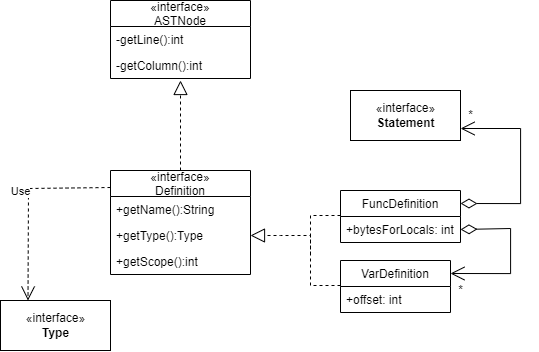

The diagram above was exported from draw.io. Its source (the exported page's mxGraphModel, read from the mxfile embedded in the PNG):
<mxGraphModel dx="2083" dy="1784" grid="1" gridSize="10" guides="1" tooltips="1" connect="1" arrows="1" fold="1" page="1" pageScale="1" pageWidth="827" pageHeight="1169" math="0" shadow="0">
  <root>
    <mxCell id="0" />
    <mxCell id="1" parent="0" />
    <mxCell id="5iHJIBE2ayltOzTEuCKZ-4" value="«interface»&lt;br&gt;&lt;b&gt;Type&lt;/b&gt;" style="html=1;" vertex="1" parent="1">
      <mxGeometry x="-650" y="340" width="110" height="50" as="geometry" />
    </mxCell>
    <mxCell id="5iHJIBE2ayltOzTEuCKZ-7" value="" style="endArrow=block;dashed=1;endFill=0;endSize=12;html=1;rounded=0;entryX=1;entryY=0.5;entryDx=0;entryDy=0;exitX=0;exitY=0.5;exitDx=0;exitDy=0;" edge="1" parent="1" target="5iHJIBE2ayltOzTEuCKZ-142">
      <mxGeometry width="160" relative="1" as="geometry">
        <mxPoint x="-310" y="325" as="sourcePoint" />
        <mxPoint x="-400" y="201" as="targetPoint" />
        <Array as="points">
          <mxPoint x="-340" y="325" />
          <mxPoint x="-340" y="275" />
          <mxPoint x="-370" y="275" />
        </Array>
      </mxGeometry>
    </mxCell>
    <mxCell id="5iHJIBE2ayltOzTEuCKZ-8" value="" style="endArrow=none;dashed=1;html=1;rounded=0;exitX=0;exitY=0.5;exitDx=0;exitDy=0;" edge="1" parent="1">
      <mxGeometry width="50" height="50" relative="1" as="geometry">
        <mxPoint x="-310" y="255" as="sourcePoint" />
        <mxPoint x="-339.9999999999998" y="295" as="targetPoint" />
        <Array as="points">
          <mxPoint x="-340" y="255" />
        </Array>
      </mxGeometry>
    </mxCell>
    <mxCell id="5iHJIBE2ayltOzTEuCKZ-10" value="" style="endArrow=open;html=1;endSize=12;startArrow=diamondThin;startSize=14;startFill=0;edgeStyle=orthogonalEdgeStyle;align=left;verticalAlign=bottom;rounded=0;exitX=1;exitY=0.5;exitDx=0;exitDy=0;entryX=1;entryY=0.25;entryDx=0;entryDy=0;" edge="1" parent="1" source="5iHJIBE2ayltOzTEuCKZ-158" target="5iHJIBE2ayltOzTEuCKZ-153">
      <mxGeometry x="-0.9762" y="12" relative="1" as="geometry">
        <mxPoint x="-200.0000000000001" y="267.5" as="sourcePoint" />
        <mxPoint x="-180" y="330" as="targetPoint" />
        <Array as="points">
          <mxPoint x="-140" y="268" />
          <mxPoint x="-140" y="313" />
        </Array>
        <mxPoint as="offset" />
      </mxGeometry>
    </mxCell>
    <mxCell id="5iHJIBE2ayltOzTEuCKZ-11" value="*" style="text;html=1;align=center;verticalAlign=middle;resizable=0;points=[];autosize=1;strokeColor=none;fillColor=none;" vertex="1" parent="1">
      <mxGeometry x="-200" y="320" width="20" height="20" as="geometry" />
    </mxCell>
    <mxCell id="5iHJIBE2ayltOzTEuCKZ-16" value="" style="endArrow=block;dashed=1;endFill=0;endSize=12;html=1;rounded=0;entryX=0.5;entryY=1.077;entryDx=0;entryDy=0;exitX=0.5;exitY=0;exitDx=0;exitDy=0;entryPerimeter=0;" edge="1" parent="1" source="5iHJIBE2ayltOzTEuCKZ-140" target="5iHJIBE2ayltOzTEuCKZ-107">
      <mxGeometry width="160" relative="1" as="geometry">
        <mxPoint x="-19.999999999999773" y="240" as="sourcePoint" />
        <mxPoint x="-20" y="110" as="targetPoint" />
      </mxGeometry>
    </mxCell>
    <mxCell id="5iHJIBE2ayltOzTEuCKZ-98" value="Use" style="endArrow=open;endSize=12;dashed=1;html=1;rounded=0;entryX=0.25;entryY=0;entryDx=0;entryDy=0;exitX=0;exitY=0.5;exitDx=0;exitDy=0;" edge="1" parent="1" target="5iHJIBE2ayltOzTEuCKZ-4">
      <mxGeometry x="-0.118" y="-8" width="160" relative="1" as="geometry">
        <mxPoint x="-540" y="227" as="sourcePoint" />
        <mxPoint x="-70" y="440" as="targetPoint" />
        <Array as="points">
          <mxPoint x="-622" y="228" />
        </Array>
        <mxPoint as="offset" />
      </mxGeometry>
    </mxCell>
    <mxCell id="5iHJIBE2ayltOzTEuCKZ-105" value="«interface»&#10;ASTNode" style="swimlane;fontStyle=0;childLayout=stackLayout;horizontal=1;startSize=26;fillColor=none;horizontalStack=0;resizeParent=1;resizeParentMax=0;resizeLast=0;collapsible=1;marginBottom=0;" vertex="1" parent="1">
      <mxGeometry x="-540" y="40" width="140" height="78" as="geometry" />
    </mxCell>
    <mxCell id="5iHJIBE2ayltOzTEuCKZ-106" value="-getLine():int" style="text;strokeColor=none;fillColor=none;align=left;verticalAlign=top;spacingLeft=4;spacingRight=4;overflow=hidden;rotatable=0;points=[[0,0.5],[1,0.5]];portConstraint=eastwest;" vertex="1" parent="5iHJIBE2ayltOzTEuCKZ-105">
      <mxGeometry y="26" width="140" height="26" as="geometry" />
    </mxCell>
    <mxCell id="5iHJIBE2ayltOzTEuCKZ-107" value="-getColumn():int" style="text;strokeColor=none;fillColor=none;align=left;verticalAlign=top;spacingLeft=4;spacingRight=4;overflow=hidden;rotatable=0;points=[[0,0.5],[1,0.5]];portConstraint=eastwest;" vertex="1" parent="5iHJIBE2ayltOzTEuCKZ-105">
      <mxGeometry y="52" width="140" height="26" as="geometry" />
    </mxCell>
    <mxCell id="5iHJIBE2ayltOzTEuCKZ-140" value="«interface»&#10;Definition" style="swimlane;fontStyle=0;childLayout=stackLayout;horizontal=1;startSize=26;fillColor=none;horizontalStack=0;resizeParent=1;resizeParentMax=0;resizeLast=0;collapsible=1;marginBottom=0;" vertex="1" parent="1">
      <mxGeometry x="-540" y="210" width="140" height="104" as="geometry" />
    </mxCell>
    <mxCell id="5iHJIBE2ayltOzTEuCKZ-141" value="+getName():String" style="text;strokeColor=none;fillColor=none;align=left;verticalAlign=top;spacingLeft=4;spacingRight=4;overflow=hidden;rotatable=0;points=[[0,0.5],[1,0.5]];portConstraint=eastwest;" vertex="1" parent="5iHJIBE2ayltOzTEuCKZ-140">
      <mxGeometry y="26" width="140" height="26" as="geometry" />
    </mxCell>
    <mxCell id="5iHJIBE2ayltOzTEuCKZ-142" value="+getType():Type" style="text;strokeColor=none;fillColor=none;align=left;verticalAlign=top;spacingLeft=4;spacingRight=4;overflow=hidden;rotatable=0;points=[[0,0.5],[1,0.5]];portConstraint=eastwest;" vertex="1" parent="5iHJIBE2ayltOzTEuCKZ-140">
      <mxGeometry y="52" width="140" height="26" as="geometry" />
    </mxCell>
    <mxCell id="5iHJIBE2ayltOzTEuCKZ-143" value="+getScope():int" style="text;strokeColor=none;fillColor=none;align=left;verticalAlign=top;spacingLeft=4;spacingRight=4;overflow=hidden;rotatable=0;points=[[0,0.5],[1,0.5]];portConstraint=eastwest;" vertex="1" parent="5iHJIBE2ayltOzTEuCKZ-140">
      <mxGeometry y="78" width="140" height="26" as="geometry" />
    </mxCell>
    <mxCell id="5iHJIBE2ayltOzTEuCKZ-148" value="«interface»&lt;br&gt;&lt;b&gt;Statement&lt;/b&gt;" style="html=1;" vertex="1" parent="1">
      <mxGeometry x="-300" y="130" width="110" height="50" as="geometry" />
    </mxCell>
    <mxCell id="5iHJIBE2ayltOzTEuCKZ-149" value="" style="endArrow=open;html=1;endSize=12;startArrow=diamondThin;startSize=14;startFill=0;edgeStyle=orthogonalEdgeStyle;align=left;verticalAlign=bottom;rounded=0;exitX=1;exitY=0.25;exitDx=0;exitDy=0;entryX=1;entryY=0.75;entryDx=0;entryDy=0;" edge="1" parent="1" source="5iHJIBE2ayltOzTEuCKZ-157" target="5iHJIBE2ayltOzTEuCKZ-148">
      <mxGeometry x="-0.9762" y="12" relative="1" as="geometry">
        <mxPoint x="-200.0000000000001" y="242.5" as="sourcePoint" />
        <mxPoint x="-187.90999999999985" y="339.9000000000001" as="targetPoint" />
        <Array as="points">
          <mxPoint x="-130" y="243" />
          <mxPoint x="-130" y="168" />
          <mxPoint x="-190" y="168" />
        </Array>
        <mxPoint as="offset" />
      </mxGeometry>
    </mxCell>
    <mxCell id="5iHJIBE2ayltOzTEuCKZ-150" value="*" style="text;html=1;align=center;verticalAlign=middle;resizable=0;points=[];autosize=1;strokeColor=none;fillColor=none;" vertex="1" parent="1">
      <mxGeometry x="-190" y="145" width="20" height="20" as="geometry" />
    </mxCell>
    <mxCell id="5iHJIBE2ayltOzTEuCKZ-153" value="VarDefinition" style="swimlane;fontStyle=0;childLayout=stackLayout;horizontal=1;startSize=26;fillColor=none;horizontalStack=0;resizeParent=1;resizeParentMax=0;resizeLast=0;collapsible=1;marginBottom=0;" vertex="1" parent="1">
      <mxGeometry x="-310" y="300" width="110" height="52" as="geometry" />
    </mxCell>
    <mxCell id="5iHJIBE2ayltOzTEuCKZ-154" value="+offset: int" style="text;strokeColor=none;fillColor=none;align=left;verticalAlign=top;spacingLeft=4;spacingRight=4;overflow=hidden;rotatable=0;points=[[0,0.5],[1,0.5]];portConstraint=eastwest;" vertex="1" parent="5iHJIBE2ayltOzTEuCKZ-153">
      <mxGeometry y="26" width="110" height="26" as="geometry" />
    </mxCell>
    <mxCell id="5iHJIBE2ayltOzTEuCKZ-157" value="FuncDefinition" style="swimlane;fontStyle=0;childLayout=stackLayout;horizontal=1;startSize=26;fillColor=none;horizontalStack=0;resizeParent=1;resizeParentMax=0;resizeLast=0;collapsible=1;marginBottom=0;" vertex="1" parent="1">
      <mxGeometry x="-310" y="230" width="120" height="52" as="geometry" />
    </mxCell>
    <mxCell id="5iHJIBE2ayltOzTEuCKZ-158" value="+bytesForLocals: int" style="text;strokeColor=none;fillColor=none;align=left;verticalAlign=top;spacingLeft=4;spacingRight=4;overflow=hidden;rotatable=0;points=[[0,0.5],[1,0.5]];portConstraint=eastwest;" vertex="1" parent="5iHJIBE2ayltOzTEuCKZ-157">
      <mxGeometry y="26" width="120" height="26" as="geometry" />
    </mxCell>
  </root>
</mxGraphModel>